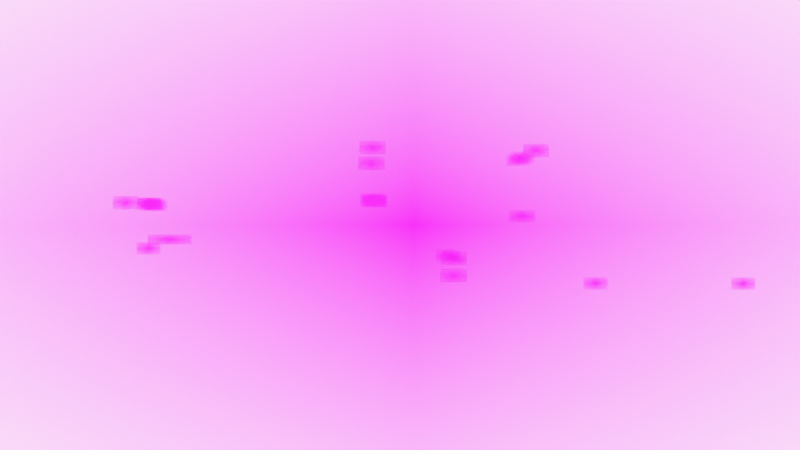 # Source: basic_additionv1-no_leds-no_mem.blend  (saved by Blender 2.91.10; exported with 4.5.12 LTS)
import bpy
from mathutils import Matrix  # noqa: F401  (used for matrix-valued properties, if any)

bpy.ops.wm.read_factory_settings(use_empty=True)
scene = bpy.context.scene
scene.name = 'Scene'

# ---- collections
col_collection = bpy.data.collections.new('Collection'); scene.collection.children.link(col_collection)
col_camera = bpy.data.collections.new('Camera'); scene.collection.children.link(col_camera)

# ---- images (referenced by path relative to the original .blend; pixels are not part of the script)
import os
ASSET_DIR = os.environ.get("B2B_ASSET_DIR", "")  # directory of the original .blend (textures are referenced by path, not embedded)
HERE = os.path.dirname(os.path.abspath(__file__))  # packed textures are extracted next to this script under _unpacked/

def load_image(name, relpath, width, height, colorspace="sRGB"):
    """Load a texture the original file referenced (path relative to the .blend, or extracted next to this script)."""
    p = next((c for c in (os.path.join(HERE, relpath), os.path.join(ASSET_DIR, relpath)) if relpath and os.path.exists(c)), "")
    if p:
        img = bpy.data.images.load(p, check_existing=True)
        img.name = name
    else:  # same state as the original file: an image datablock whose file is absent (Cycles renders it pink)
        img = bpy.data.images.new(name, width, height)
        img.source = "FILE"
        img.filepath = "//" + (relpath or name)
    img.colorspace_settings.name = colorspace
    return img
img_background_image_source_jpg_001 = load_image('background image source.jpg.001', 'background image source.jpg', 1024, 1024, 'sRGB')
img_vert_conveyor_jpg_001 = load_image('vert conveyor.jpg.001', 'vert conveyor.jpg', 1024, 1024, 'sRGB')
img_00h_jpg = load_image('00h.jpg', '00h.jpg', 1024, 1024, 'sRGB')
img_05h_jpg = load_image('05h.jpg', '05h.jpg', 1024, 1024, 'sRGB')
img_00h_jpg_001 = load_image('00h.jpg.001', '00h.jpg', 1024, 1024, 'sRGB')
img_movax05h_jpg = load_image('movax05h.jpg', 'movax05h.jpg', 1024, 1024, 'sRGB')
img_05h_jpg_001 = load_image('05h.jpg.001', '05h.jpg', 1024, 1024, 'sRGB')
img_2_jpg = load_image('2.jpg', '2.jpg', 1024, 1024, 'sRGB')
img_01h_jpg = load_image('01h.jpg', '01h.jpg', 1024, 1024, 'sRGB')
img_01h_jpg_001 = load_image('01h.jpg.001', '01h.jpg', 1024, 1024, 'sRGB')
img_movbx06h_jpg = load_image('movbx06h.jpg', 'movbx06h.jpg', 1024, 1024, 'sRGB')
img_06h_jpg = load_image('06h.jpg', '06h.jpg', 1024, 1024, 'sRGB')
img_03_jpg = load_image('03.jpg', '03.jpg', 1024, 1024, 'sRGB')
img_02h_jpg = load_image('02h.jpg', '02h.jpg', 1024, 1024, 'sRGB')
img_02h_jpg_002 = load_image('02h.jpg.002', '02h.jpg', 1024, 1024, 'sRGB')
img_addaxbx_jpg = load_image('addaxbx.jpg', 'addaxbx.jpg', 1024, 1024, 'sRGB')
img_05_jpg = load_image('05.jpg', '05.jpg', 1024, 1024, 'sRGB')
img_2_jpg_001 = load_image('2.jpg.001', '2.jpg', 1024, 1024, 'sRGB')
img_03_jpg_001 = load_image('03.jpg.001', '03.jpg', 1024, 1024, 'sRGB')
img_03h_jpg = load_image('03h.jpg', '03h.jpg', 1024, 1024, 'sRGB')
img_03h_jpg_001 = load_image('03h.jpg.001', '03h.jpg', 1024, 1024, 'sRGB')
img_mov07hax_jpg = load_image('mov07hax.jpg', 'mov07hax.jpg', 1024, 1024, 'sRGB')
img_07h_jpg = load_image('07h.jpg', '07h.jpg', 1024, 1024, 'sRGB')
img_05_jpg_001 = load_image('05.jpg.001', '05.jpg', 1024, 1024, 'sRGB')

# ---- materials (node trees are filled in below, after node groups)
mat_background_image_source = bpy.data.materials.new('background image source')
mat_background_image_source.surface_render_method = 'BLENDED'
mat_background_image_source.blend_method = 'BLEND'
mat_background_image_source.use_transparent_shadow = False
mat_vert_conveyor = bpy.data.materials.new('vert conveyor')
mat_vert_conveyor.surface_render_method = 'BLENDED'
mat_vert_conveyor.blend_method = 'BLEND'
mat_vert_conveyor.use_transparent_shadow = False
mat_00h = bpy.data.materials.new('00h')
mat_00h.surface_render_method = 'BLENDED'
mat_00h.blend_method = 'BLEND'
mat_00h.use_transparent_shadow = False
mat_05h = bpy.data.materials.new('05h')
mat_05h.surface_render_method = 'BLENDED'
mat_05h.blend_method = 'BLEND'
mat_05h.use_transparent_shadow = False
mat_00h_001 = bpy.data.materials.new('00h.001')
mat_00h_001.surface_render_method = 'BLENDED'
mat_00h_001.blend_method = 'BLEND'
mat_00h_001.use_transparent_shadow = False
mat_movax05h = bpy.data.materials.new('movax05h')
mat_movax05h.surface_render_method = 'BLENDED'
mat_movax05h.blend_method = 'BLEND'
mat_movax05h.use_transparent_shadow = False
mat_05h_001 = bpy.data.materials.new('05h.001')
mat_05h_001.surface_render_method = 'BLENDED'
mat_05h_001.blend_method = 'BLEND'
mat_05h_001.use_transparent_shadow = False
mat_2 = bpy.data.materials.new('2')
mat_2.surface_render_method = 'BLENDED'
mat_2.blend_method = 'BLEND'
mat_2.use_transparent_shadow = False
mat_01h = bpy.data.materials.new('01h')
mat_01h.surface_render_method = 'BLENDED'
mat_01h.blend_method = 'BLEND'
mat_01h.use_transparent_shadow = False
mat_01h_001 = bpy.data.materials.new('01h.001')
mat_01h_001.surface_render_method = 'BLENDED'
mat_01h_001.blend_method = 'BLEND'
mat_01h_001.use_transparent_shadow = False
mat_movbx06h = bpy.data.materials.new('movbx06h')
mat_movbx06h.surface_render_method = 'BLENDED'
mat_movbx06h.blend_method = 'BLEND'
mat_movbx06h.use_transparent_shadow = False
mat_06h = bpy.data.materials.new('06h')
mat_06h.surface_render_method = 'BLENDED'
mat_06h.blend_method = 'BLEND'
mat_06h.use_transparent_shadow = False
mat_03 = bpy.data.materials.new('03')
mat_03.surface_render_method = 'BLENDED'
mat_03.blend_method = 'BLEND'
mat_03.use_transparent_shadow = False
mat_02h = bpy.data.materials.new('02h')
mat_02h.surface_render_method = 'BLENDED'
mat_02h.blend_method = 'BLEND'
mat_02h.use_transparent_shadow = False
mat_02h_002 = bpy.data.materials.new('02h.002')
mat_02h_002.surface_render_method = 'BLENDED'
mat_02h_002.blend_method = 'BLEND'
mat_02h_002.use_transparent_shadow = False
mat_addaxbx = bpy.data.materials.new('addaxbx')
mat_addaxbx.surface_render_method = 'BLENDED'
mat_addaxbx.blend_method = 'BLEND'
mat_addaxbx.use_transparent_shadow = False
mat_05 = bpy.data.materials.new('05')
mat_05.surface_render_method = 'BLENDED'
mat_05.blend_method = 'BLEND'
mat_05.use_transparent_shadow = False
mat_2_001 = bpy.data.materials.new('2.001')
mat_2_001.surface_render_method = 'BLENDED'
mat_2_001.blend_method = 'BLEND'
mat_2_001.use_transparent_shadow = False
mat_03_001 = bpy.data.materials.new('03.001')
mat_03_001.surface_render_method = 'BLENDED'
mat_03_001.blend_method = 'BLEND'
mat_03_001.use_transparent_shadow = False
mat_03h = bpy.data.materials.new('03h')
mat_03h.surface_render_method = 'BLENDED'
mat_03h.blend_method = 'BLEND'
mat_03h.use_transparent_shadow = False
mat_03h_001 = bpy.data.materials.new('03h.001')
mat_03h_001.surface_render_method = 'BLENDED'
mat_03h_001.blend_method = 'BLEND'
mat_03h_001.use_transparent_shadow = False
mat_mov07hax = bpy.data.materials.new('mov07hax')
mat_mov07hax.surface_render_method = 'BLENDED'
mat_mov07hax.blend_method = 'BLEND'
mat_mov07hax.use_transparent_shadow = False
mat_07h = bpy.data.materials.new('07h')
mat_07h.surface_render_method = 'BLENDED'
mat_07h.blend_method = 'BLEND'
mat_07h.use_transparent_shadow = False
mat_05_001 = bpy.data.materials.new('05.001')
mat_05_001.surface_render_method = 'BLENDED'
mat_05_001.blend_method = 'BLEND'
mat_05_001.use_transparent_shadow = False

# ---- material node trees
mat_background_image_source.use_nodes = True; mat_background_image_source.node_tree.nodes.clear()
_N = mat_background_image_source.node_tree.nodes; _L = mat_background_image_source.node_tree.links
n0 = _N.new('ShaderNodeOutputMaterial'); n0.name = 'Material Output'; n0.location = (300, 300)
n1 = _N.new('ShaderNodeTexImage'); n1.name = 'Image Texture'; n1.location = (-200, 300)
n1.image = img_background_image_source_jpg_001
n1.extension = 'CLIP'
n2 = _N.new('ShaderNodeBsdfPrincipled'); n2.name = 'Principled BSDF'; n2.location = (0, 300)
n2.distribution = 'GGX'
n2.subsurface_method = 'BURLEY'
n2.inputs[3].default_value = 1.45
n2.inputs[27].default_value = (0.0, 0.0, 0.0, 1.0)
n2.inputs[28].default_value = 1.0
_L.new(n1.outputs[0], n2.inputs[0])
_L.new(n1.outputs[1], n2.inputs[4])
_L.new(n2.outputs[0], n0.inputs[0])
n0.is_active_output = True
mat_vert_conveyor.use_nodes = True; mat_vert_conveyor.node_tree.nodes.clear()
_N = mat_vert_conveyor.node_tree.nodes; _L = mat_vert_conveyor.node_tree.links
n0 = _N.new('ShaderNodeOutputMaterial'); n0.name = 'Material Output'; n0.location = (300, 300)
n1 = _N.new('ShaderNodeTexImage'); n1.name = 'Image Texture'; n1.location = (-200, 300)
n1.image = img_vert_conveyor_jpg_001
n1.extension = 'CLIP'
n2 = _N.new('ShaderNodeBsdfPrincipled'); n2.name = 'Principled BSDF'; n2.location = (0, 300)
n2.distribution = 'GGX'
n2.subsurface_method = 'BURLEY'
n2.inputs[3].default_value = 1.45
n2.inputs[27].default_value = (0.0, 0.0, 0.0, 1.0)
n2.inputs[28].default_value = 1.0
_L.new(n1.outputs[0], n2.inputs[0])
_L.new(n1.outputs[1], n2.inputs[4])
_L.new(n2.outputs[0], n0.inputs[0])
n0.is_active_output = True
mat_00h.use_nodes = True; mat_00h.node_tree.nodes.clear()
_N = mat_00h.node_tree.nodes; _L = mat_00h.node_tree.links
n0 = _N.new('ShaderNodeOutputMaterial'); n0.name = 'Material Output'; n0.location = (300, 300)
n1 = _N.new('ShaderNodeTexImage'); n1.name = 'Image Texture'; n1.location = (-200, 300)
n1.image = img_00h_jpg
n1.extension = 'CLIP'
n2 = _N.new('ShaderNodeBsdfPrincipled'); n2.name = 'Principled BSDF'; n2.location = (0, 300)
n2.distribution = 'GGX'
n2.subsurface_method = 'BURLEY'
n2.inputs[3].default_value = 1.45
n2.inputs[27].default_value = (0.0, 0.0, 0.0, 1.0)
n2.inputs[28].default_value = 1.0
_L.new(n1.outputs[0], n2.inputs[0])
_L.new(n1.outputs[1], n2.inputs[4])
_L.new(n2.outputs[0], n0.inputs[0])
n0.is_active_output = True
mat_05h.use_nodes = True; mat_05h.node_tree.nodes.clear()
_N = mat_05h.node_tree.nodes; _L = mat_05h.node_tree.links
n0 = _N.new('ShaderNodeOutputMaterial'); n0.name = 'Material Output'; n0.location = (300, 300)
n1 = _N.new('ShaderNodeTexImage'); n1.name = 'Image Texture'; n1.location = (-200, 300)
n1.image = img_05h_jpg
n1.extension = 'CLIP'
n2 = _N.new('ShaderNodeBsdfPrincipled'); n2.name = 'Principled BSDF'; n2.location = (0, 300)
n2.distribution = 'GGX'
n2.subsurface_method = 'BURLEY'
n2.inputs[3].default_value = 1.45
n2.inputs[27].default_value = (0.0, 0.0, 0.0, 1.0)
n2.inputs[28].default_value = 1.0
_L.new(n1.outputs[0], n2.inputs[0])
_L.new(n1.outputs[1], n2.inputs[4])
_L.new(n2.outputs[0], n0.inputs[0])
n0.is_active_output = True
mat_00h_001.use_nodes = True; mat_00h_001.node_tree.nodes.clear()
_N = mat_00h_001.node_tree.nodes; _L = mat_00h_001.node_tree.links
n0 = _N.new('ShaderNodeOutputMaterial'); n0.name = 'Material Output'; n0.location = (300, 300)
n1 = _N.new('ShaderNodeTexImage'); n1.name = 'Image Texture'; n1.location = (-200, 300)
n1.image = img_00h_jpg_001
n1.extension = 'CLIP'
n2 = _N.new('ShaderNodeBsdfPrincipled'); n2.name = 'Principled BSDF'; n2.location = (0, 300)
n2.distribution = 'GGX'
n2.subsurface_method = 'BURLEY'
n2.inputs[3].default_value = 1.45
n2.inputs[27].default_value = (0.0, 0.0, 0.0, 1.0)
n2.inputs[28].default_value = 1.0
_L.new(n1.outputs[0], n2.inputs[0])
_L.new(n1.outputs[1], n2.inputs[4])
_L.new(n2.outputs[0], n0.inputs[0])
n0.is_active_output = True
mat_movax05h.use_nodes = True; mat_movax05h.node_tree.nodes.clear()
_N = mat_movax05h.node_tree.nodes; _L = mat_movax05h.node_tree.links
n0 = _N.new('ShaderNodeOutputMaterial'); n0.name = 'Material Output'; n0.location = (300, 300)
n1 = _N.new('ShaderNodeTexImage'); n1.name = 'Image Texture'; n1.location = (-200, 300)
n1.image = img_movax05h_jpg
n1.extension = 'CLIP'
n2 = _N.new('ShaderNodeBsdfPrincipled'); n2.name = 'Principled BSDF'; n2.location = (0, 300)
n2.distribution = 'GGX'
n2.subsurface_method = 'BURLEY'
n2.inputs[3].default_value = 1.45
n2.inputs[27].default_value = (0.0, 0.0, 0.0, 1.0)
n2.inputs[28].default_value = 1.0
_L.new(n1.outputs[0], n2.inputs[0])
_L.new(n1.outputs[1], n2.inputs[4])
_L.new(n2.outputs[0], n0.inputs[0])
n0.is_active_output = True
mat_05h_001.use_nodes = True; mat_05h_001.node_tree.nodes.clear()
_N = mat_05h_001.node_tree.nodes; _L = mat_05h_001.node_tree.links
n0 = _N.new('ShaderNodeOutputMaterial'); n0.name = 'Material Output'; n0.location = (300, 300)
n1 = _N.new('ShaderNodeTexImage'); n1.name = 'Image Texture'; n1.location = (-200, 300)
n1.image = img_05h_jpg_001
n1.extension = 'CLIP'
n2 = _N.new('ShaderNodeBsdfPrincipled'); n2.name = 'Principled BSDF'; n2.location = (0, 300)
n2.distribution = 'GGX'
n2.subsurface_method = 'BURLEY'
n2.inputs[3].default_value = 1.45
n2.inputs[27].default_value = (0.0, 0.0, 0.0, 1.0)
n2.inputs[28].default_value = 1.0
_L.new(n1.outputs[0], n2.inputs[0])
_L.new(n1.outputs[1], n2.inputs[4])
_L.new(n2.outputs[0], n0.inputs[0])
n0.is_active_output = True
mat_2.use_nodes = True; mat_2.node_tree.nodes.clear()
_N = mat_2.node_tree.nodes; _L = mat_2.node_tree.links
n0 = _N.new('ShaderNodeOutputMaterial'); n0.name = 'Material Output'; n0.location = (300, 300)
n1 = _N.new('ShaderNodeTexImage'); n1.name = 'Image Texture'; n1.location = (-200, 300)
n1.image = img_2_jpg
n1.extension = 'CLIP'
n2 = _N.new('ShaderNodeBsdfPrincipled'); n2.name = 'Principled BSDF'; n2.location = (0, 300)
n2.distribution = 'GGX'
n2.subsurface_method = 'BURLEY'
n2.inputs[3].default_value = 1.45
n2.inputs[27].default_value = (0.0, 0.0, 0.0, 1.0)
n2.inputs[28].default_value = 1.0
_L.new(n1.outputs[0], n2.inputs[0])
_L.new(n1.outputs[1], n2.inputs[4])
_L.new(n2.outputs[0], n0.inputs[0])
n0.is_active_output = True
mat_01h.use_nodes = True; mat_01h.node_tree.nodes.clear()
_N = mat_01h.node_tree.nodes; _L = mat_01h.node_tree.links
n0 = _N.new('ShaderNodeOutputMaterial'); n0.name = 'Material Output'; n0.location = (300, 300)
n1 = _N.new('ShaderNodeTexImage'); n1.name = 'Image Texture'; n1.location = (-200, 300)
n1.image = img_01h_jpg
n1.extension = 'CLIP'
n2 = _N.new('ShaderNodeBsdfPrincipled'); n2.name = 'Principled BSDF'; n2.location = (0, 300)
n2.distribution = 'GGX'
n2.subsurface_method = 'BURLEY'
n2.inputs[3].default_value = 1.45
n2.inputs[27].default_value = (0.0, 0.0, 0.0, 1.0)
n2.inputs[28].default_value = 1.0
_L.new(n1.outputs[0], n2.inputs[0])
_L.new(n1.outputs[1], n2.inputs[4])
_L.new(n2.outputs[0], n0.inputs[0])
n0.is_active_output = True
mat_01h_001.use_nodes = True; mat_01h_001.node_tree.nodes.clear()
_N = mat_01h_001.node_tree.nodes; _L = mat_01h_001.node_tree.links
n0 = _N.new('ShaderNodeOutputMaterial'); n0.name = 'Material Output'; n0.location = (300, 300)
n1 = _N.new('ShaderNodeTexImage'); n1.name = 'Image Texture'; n1.location = (-200, 300)
n1.image = img_01h_jpg_001
n1.extension = 'CLIP'
n2 = _N.new('ShaderNodeBsdfPrincipled'); n2.name = 'Principled BSDF'; n2.location = (0, 300)
n2.distribution = 'GGX'
n2.subsurface_method = 'BURLEY'
n2.inputs[3].default_value = 1.45
n2.inputs[27].default_value = (0.0, 0.0, 0.0, 1.0)
n2.inputs[28].default_value = 1.0
_L.new(n1.outputs[0], n2.inputs[0])
_L.new(n1.outputs[1], n2.inputs[4])
_L.new(n2.outputs[0], n0.inputs[0])
n0.is_active_output = True
mat_movbx06h.use_nodes = True; mat_movbx06h.node_tree.nodes.clear()
_N = mat_movbx06h.node_tree.nodes; _L = mat_movbx06h.node_tree.links
n0 = _N.new('ShaderNodeOutputMaterial'); n0.name = 'Material Output'; n0.location = (300, 300)
n1 = _N.new('ShaderNodeTexImage'); n1.name = 'Image Texture'; n1.location = (-200, 300)
n1.image = img_movbx06h_jpg
n1.extension = 'CLIP'
n2 = _N.new('ShaderNodeBsdfPrincipled'); n2.name = 'Principled BSDF'; n2.location = (0, 300)
n2.distribution = 'GGX'
n2.subsurface_method = 'BURLEY'
n2.inputs[3].default_value = 1.45
n2.inputs[27].default_value = (0.0, 0.0, 0.0, 1.0)
n2.inputs[28].default_value = 1.0
_L.new(n1.outputs[0], n2.inputs[0])
_L.new(n1.outputs[1], n2.inputs[4])
_L.new(n2.outputs[0], n0.inputs[0])
n0.is_active_output = True
mat_06h.use_nodes = True; mat_06h.node_tree.nodes.clear()
_N = mat_06h.node_tree.nodes; _L = mat_06h.node_tree.links
n0 = _N.new('ShaderNodeOutputMaterial'); n0.name = 'Material Output'; n0.location = (300, 300)
n1 = _N.new('ShaderNodeTexImage'); n1.name = 'Image Texture'; n1.location = (-200, 300)
n1.image = img_06h_jpg
n1.extension = 'CLIP'
n2 = _N.new('ShaderNodeBsdfPrincipled'); n2.name = 'Principled BSDF'; n2.location = (0, 300)
n2.distribution = 'GGX'
n2.subsurface_method = 'BURLEY'
n2.inputs[3].default_value = 1.45
n2.inputs[27].default_value = (0.0, 0.0, 0.0, 1.0)
n2.inputs[28].default_value = 1.0
_L.new(n1.outputs[0], n2.inputs[0])
_L.new(n1.outputs[1], n2.inputs[4])
_L.new(n2.outputs[0], n0.inputs[0])
n0.is_active_output = True
mat_03.use_nodes = True; mat_03.node_tree.nodes.clear()
_N = mat_03.node_tree.nodes; _L = mat_03.node_tree.links
n0 = _N.new('ShaderNodeOutputMaterial'); n0.name = 'Material Output'; n0.location = (300, 300)
n1 = _N.new('ShaderNodeTexImage'); n1.name = 'Image Texture'; n1.location = (-200, 300)
n1.image = img_03_jpg
n1.extension = 'CLIP'
n2 = _N.new('ShaderNodeBsdfPrincipled'); n2.name = 'Principled BSDF'; n2.location = (0, 300)
n2.distribution = 'GGX'
n2.subsurface_method = 'BURLEY'
n2.inputs[3].default_value = 1.45
n2.inputs[27].default_value = (0.0, 0.0, 0.0, 1.0)
n2.inputs[28].default_value = 1.0
_L.new(n1.outputs[0], n2.inputs[0])
_L.new(n1.outputs[1], n2.inputs[4])
_L.new(n2.outputs[0], n0.inputs[0])
n0.is_active_output = True
mat_02h.use_nodes = True; mat_02h.node_tree.nodes.clear()
_N = mat_02h.node_tree.nodes; _L = mat_02h.node_tree.links
n0 = _N.new('ShaderNodeOutputMaterial'); n0.name = 'Material Output'; n0.location = (300, 300)
n1 = _N.new('ShaderNodeTexImage'); n1.name = 'Image Texture'; n1.location = (-200, 300)
n1.image = img_02h_jpg
n1.extension = 'CLIP'
n2 = _N.new('ShaderNodeBsdfPrincipled'); n2.name = 'Principled BSDF'; n2.location = (0, 300)
n2.distribution = 'GGX'
n2.subsurface_method = 'BURLEY'
n2.inputs[3].default_value = 1.45
n2.inputs[27].default_value = (0.0, 0.0, 0.0, 1.0)
n2.inputs[28].default_value = 1.0
_L.new(n1.outputs[0], n2.inputs[0])
_L.new(n1.outputs[1], n2.inputs[4])
_L.new(n2.outputs[0], n0.inputs[0])
n0.is_active_output = True
mat_02h_002.use_nodes = True; mat_02h_002.node_tree.nodes.clear()
_N = mat_02h_002.node_tree.nodes; _L = mat_02h_002.node_tree.links
n0 = _N.new('ShaderNodeOutputMaterial'); n0.name = 'Material Output'; n0.location = (300, 300)
n1 = _N.new('ShaderNodeTexImage'); n1.name = 'Image Texture'; n1.location = (-200, 300)
n1.image = img_02h_jpg_002
n1.extension = 'CLIP'
n2 = _N.new('ShaderNodeBsdfPrincipled'); n2.name = 'Principled BSDF'; n2.location = (0, 300)
n2.distribution = 'GGX'
n2.subsurface_method = 'BURLEY'
n2.inputs[3].default_value = 1.45
n2.inputs[27].default_value = (0.0, 0.0, 0.0, 1.0)
n2.inputs[28].default_value = 1.0
_L.new(n1.outputs[0], n2.inputs[0])
_L.new(n1.outputs[1], n2.inputs[4])
_L.new(n2.outputs[0], n0.inputs[0])
n0.is_active_output = True
mat_addaxbx.use_nodes = True; mat_addaxbx.node_tree.nodes.clear()
_N = mat_addaxbx.node_tree.nodes; _L = mat_addaxbx.node_tree.links
n0 = _N.new('ShaderNodeOutputMaterial'); n0.name = 'Material Output'; n0.location = (300, 300)
n1 = _N.new('ShaderNodeTexImage'); n1.name = 'Image Texture'; n1.location = (-200, 300)
n1.image = img_addaxbx_jpg
n1.extension = 'CLIP'
n2 = _N.new('ShaderNodeBsdfPrincipled'); n2.name = 'Principled BSDF'; n2.location = (0, 300)
n2.distribution = 'GGX'
n2.subsurface_method = 'BURLEY'
n2.inputs[3].default_value = 1.45
n2.inputs[27].default_value = (0.0, 0.0, 0.0, 1.0)
n2.inputs[28].default_value = 1.0
_L.new(n1.outputs[0], n2.inputs[0])
_L.new(n1.outputs[1], n2.inputs[4])
_L.new(n2.outputs[0], n0.inputs[0])
n0.is_active_output = True
mat_05.use_nodes = True; mat_05.node_tree.nodes.clear()
_N = mat_05.node_tree.nodes; _L = mat_05.node_tree.links
n0 = _N.new('ShaderNodeOutputMaterial'); n0.name = 'Material Output'; n0.location = (300, 300)
n1 = _N.new('ShaderNodeTexImage'); n1.name = 'Image Texture'; n1.location = (-200, 300)
n1.image = img_05_jpg
n1.extension = 'CLIP'
n2 = _N.new('ShaderNodeBsdfPrincipled'); n2.name = 'Principled BSDF'; n2.location = (0, 300)
n2.distribution = 'GGX'
n2.subsurface_method = 'BURLEY'
n2.inputs[3].default_value = 1.45
n2.inputs[27].default_value = (0.0, 0.0, 0.0, 1.0)
n2.inputs[28].default_value = 1.0
_L.new(n1.outputs[0], n2.inputs[0])
_L.new(n1.outputs[1], n2.inputs[4])
_L.new(n2.outputs[0], n0.inputs[0])
n0.is_active_output = True
mat_2_001.use_nodes = True; mat_2_001.node_tree.nodes.clear()
_N = mat_2_001.node_tree.nodes; _L = mat_2_001.node_tree.links
n0 = _N.new('ShaderNodeOutputMaterial'); n0.name = 'Material Output'; n0.location = (300, 300)
n1 = _N.new('ShaderNodeTexImage'); n1.name = 'Image Texture'; n1.location = (-200, 300)
n1.image = img_2_jpg_001
n1.extension = 'CLIP'
n2 = _N.new('ShaderNodeBsdfPrincipled'); n2.name = 'Principled BSDF'; n2.location = (0, 300)
n2.distribution = 'GGX'
n2.subsurface_method = 'BURLEY'
n2.inputs[3].default_value = 1.45
n2.inputs[27].default_value = (0.0, 0.0, 0.0, 1.0)
n2.inputs[28].default_value = 1.0
_L.new(n1.outputs[0], n2.inputs[0])
_L.new(n1.outputs[1], n2.inputs[4])
_L.new(n2.outputs[0], n0.inputs[0])
n0.is_active_output = True
mat_03_001.use_nodes = True; mat_03_001.node_tree.nodes.clear()
_N = mat_03_001.node_tree.nodes; _L = mat_03_001.node_tree.links
n0 = _N.new('ShaderNodeOutputMaterial'); n0.name = 'Material Output'; n0.location = (300, 300)
n1 = _N.new('ShaderNodeTexImage'); n1.name = 'Image Texture'; n1.location = (-200, 300)
n1.image = img_03_jpg_001
n1.extension = 'CLIP'
n2 = _N.new('ShaderNodeBsdfPrincipled'); n2.name = 'Principled BSDF'; n2.location = (0, 300)
n2.distribution = 'GGX'
n2.subsurface_method = 'BURLEY'
n2.inputs[3].default_value = 1.45
n2.inputs[27].default_value = (0.0, 0.0, 0.0, 1.0)
n2.inputs[28].default_value = 1.0
_L.new(n1.outputs[0], n2.inputs[0])
_L.new(n1.outputs[1], n2.inputs[4])
_L.new(n2.outputs[0], n0.inputs[0])
n0.is_active_output = True
mat_03h.use_nodes = True; mat_03h.node_tree.nodes.clear()
_N = mat_03h.node_tree.nodes; _L = mat_03h.node_tree.links
n0 = _N.new('ShaderNodeOutputMaterial'); n0.name = 'Material Output'; n0.location = (300, 300)
n1 = _N.new('ShaderNodeTexImage'); n1.name = 'Image Texture'; n1.location = (-200, 300)
n1.image = img_03h_jpg
n1.extension = 'CLIP'
n2 = _N.new('ShaderNodeBsdfPrincipled'); n2.name = 'Principled BSDF'; n2.location = (0, 300)
n2.distribution = 'GGX'
n2.subsurface_method = 'BURLEY'
n2.inputs[3].default_value = 1.45
n2.inputs[27].default_value = (0.0, 0.0, 0.0, 1.0)
n2.inputs[28].default_value = 1.0
_L.new(n1.outputs[0], n2.inputs[0])
_L.new(n1.outputs[1], n2.inputs[4])
_L.new(n2.outputs[0], n0.inputs[0])
n0.is_active_output = True
mat_03h_001.use_nodes = True; mat_03h_001.node_tree.nodes.clear()
_N = mat_03h_001.node_tree.nodes; _L = mat_03h_001.node_tree.links
n0 = _N.new('ShaderNodeOutputMaterial'); n0.name = 'Material Output'; n0.location = (300, 300)
n1 = _N.new('ShaderNodeTexImage'); n1.name = 'Image Texture'; n1.location = (-200, 300)
n1.image = img_03h_jpg_001
n1.extension = 'CLIP'
n2 = _N.new('ShaderNodeBsdfPrincipled'); n2.name = 'Principled BSDF'; n2.location = (0, 300)
n2.distribution = 'GGX'
n2.subsurface_method = 'BURLEY'
n2.inputs[3].default_value = 1.45
n2.inputs[27].default_value = (0.0, 0.0, 0.0, 1.0)
n2.inputs[28].default_value = 1.0
_L.new(n1.outputs[0], n2.inputs[0])
_L.new(n1.outputs[1], n2.inputs[4])
_L.new(n2.outputs[0], n0.inputs[0])
n0.is_active_output = True
mat_mov07hax.use_nodes = True; mat_mov07hax.node_tree.nodes.clear()
_N = mat_mov07hax.node_tree.nodes; _L = mat_mov07hax.node_tree.links
n0 = _N.new('ShaderNodeOutputMaterial'); n0.name = 'Material Output'; n0.location = (300, 300)
n1 = _N.new('ShaderNodeTexImage'); n1.name = 'Image Texture'; n1.location = (-200, 300)
n1.image = img_mov07hax_jpg
n1.extension = 'CLIP'
n2 = _N.new('ShaderNodeBsdfPrincipled'); n2.name = 'Principled BSDF'; n2.location = (0, 300)
n2.distribution = 'GGX'
n2.subsurface_method = 'BURLEY'
n2.inputs[3].default_value = 1.45
n2.inputs[27].default_value = (0.0, 0.0, 0.0, 1.0)
n2.inputs[28].default_value = 1.0
_L.new(n1.outputs[0], n2.inputs[0])
_L.new(n1.outputs[1], n2.inputs[4])
_L.new(n2.outputs[0], n0.inputs[0])
n0.is_active_output = True
mat_07h.use_nodes = True; mat_07h.node_tree.nodes.clear()
_N = mat_07h.node_tree.nodes; _L = mat_07h.node_tree.links
n0 = _N.new('ShaderNodeOutputMaterial'); n0.name = 'Material Output'; n0.location = (300, 300)
n1 = _N.new('ShaderNodeTexImage'); n1.name = 'Image Texture'; n1.location = (-200, 300)
n1.image = img_07h_jpg
n1.extension = 'CLIP'
n2 = _N.new('ShaderNodeBsdfPrincipled'); n2.name = 'Principled BSDF'; n2.location = (0, 300)
n2.distribution = 'GGX'
n2.subsurface_method = 'BURLEY'
n2.inputs[3].default_value = 1.45
n2.inputs[27].default_value = (0.0, 0.0, 0.0, 1.0)
n2.inputs[28].default_value = 1.0
_L.new(n1.outputs[0], n2.inputs[0])
_L.new(n1.outputs[1], n2.inputs[4])
_L.new(n2.outputs[0], n0.inputs[0])
n0.is_active_output = True
mat_05_001.use_nodes = True; mat_05_001.node_tree.nodes.clear()
_N = mat_05_001.node_tree.nodes; _L = mat_05_001.node_tree.links
n0 = _N.new('ShaderNodeOutputMaterial'); n0.name = 'Material Output'; n0.location = (300, 300)
n1 = _N.new('ShaderNodeTexImage'); n1.name = 'Image Texture'; n1.location = (-200, 300)
n1.image = img_05_jpg_001
n1.extension = 'CLIP'
n2 = _N.new('ShaderNodeBsdfPrincipled'); n2.name = 'Principled BSDF'; n2.location = (0, 300)
n2.distribution = 'GGX'
n2.subsurface_method = 'BURLEY'
n2.inputs[3].default_value = 1.45
n2.inputs[27].default_value = (0.0, 0.0, 0.0, 1.0)
n2.inputs[28].default_value = 1.0
_L.new(n1.outputs[0], n2.inputs[0])
_L.new(n1.outputs[1], n2.inputs[4])
_L.new(n2.outputs[0], n0.inputs[0])
n0.is_active_output = True

# ---- world
world_world = bpy.data.worlds.new('World'); scene.world = world_world
world_world.use_nodes = True; world_world.node_tree.nodes.clear()
_N = world_world.node_tree.nodes; _L = world_world.node_tree.links
n0 = _N.new('ShaderNodeOutputWorld'); n0.name = 'World Output'; n0.location = (300, 300)
n1 = _N.new('ShaderNodeBackground'); n1.name = 'Background'; n1.location = (10, 300)
n1.inputs[0].default_value = (0.9513, 0.9513, 0.9513, 1.0)
_L.new(n1.outputs[0], n0.inputs[0])
n0.is_active_output = True
world_world.color = (0.9513, 0.9513, 0.9513)
world_world.use_sun_shadow = False
world_world.sun_shadow_jitter_overblur = 0.0

# ---- cameras
cam_camera = bpy.data.cameras.new('Camera')
cam_camera.display_size = 2.0

# ---- meshes
me_background_image_source = bpy.data.meshes.new('background image source')
me_background_image_source.from_pydata([(-0.9571, -0.5, 0.0), (0.9571, -0.5, 0.0), (-0.9571, 0.5, 0.0), (0.9571, 0.5, 0.0)], [], [(0, 1, 3, 2)])
_uv = me_background_image_source.uv_layers.new(name='UVMap')
_uv.uv.foreach_set('vector', [0.0, 0.0, 1.0, 0.0, 1.0, 1.0, 0.0, 1.0])
me_background_image_source.materials.append(mat_background_image_source)
me_background_image_source.use_remesh_fix_poles = True
me_background_image_source.use_remesh_preserve_attributes = False
me_background_image_source.use_mirror_vertex_groups = False
me_background_image_source.update()
me_vert_conveyor = bpy.data.meshes.new('vert conveyor')
me_vert_conveyor.from_pydata([(-2.212, -0.5, 0.0), (2.212, -0.5, 0.0), (-2.212, 0.5, 0.0), (2.212, 0.5, 0.0)], [], [(0, 1, 3, 2)])
_uv = me_vert_conveyor.uv_layers.new(name='UVMap')
_uv.uv.foreach_set('vector', [0.0, 0.0, 1.0, 0.0, 1.0, 1.0, 0.0, 1.0])
me_vert_conveyor.materials.append(mat_vert_conveyor)
me_vert_conveyor.use_remesh_fix_poles = True
me_vert_conveyor.use_remesh_preserve_attributes = False
me_vert_conveyor.use_mirror_vertex_groups = False
me_vert_conveyor.update()
me_00h_002 = bpy.data.meshes.new('00h.002')
me_00h_002.from_pydata([(-1.001, -0.5, 0.0), (1.001, -0.5, 0.0), (-1.001, 0.5, 0.0), (1.001, 0.5, 0.0)], [], [(0, 1, 3, 2)])
_uv = me_00h_002.uv_layers.new(name='UVMap')
_uv.uv.foreach_set('vector', [0.0, 0.0, 1.0, 0.0, 1.0, 1.0, 0.0, 1.0])
me_00h_002.materials.append(mat_00h)
me_00h_002.use_remesh_fix_poles = True
me_00h_002.use_remesh_preserve_attributes = False
me_00h_002.use_mirror_vertex_groups = False
me_00h_002.update()
me_00h = bpy.data.meshes.new('00h')
me_00h.from_pydata([(-1.001, -0.5, 0.0), (1.001, -0.5, 0.0), (-1.001, 0.5, 0.0), (1.001, 0.5, 0.0)], [], [(0, 1, 3, 2)])
_uv = me_00h.uv_layers.new(name='UVMap')
_uv.uv.foreach_set('vector', [0.0, 0.0, 1.0, 0.0, 1.0, 1.0, 0.0, 1.0])
me_00h.materials.append(mat_00h)
me_00h.use_remesh_fix_poles = True
me_00h.use_remesh_preserve_attributes = False
me_00h.use_mirror_vertex_groups = False
me_00h.update()
me_05h = bpy.data.meshes.new('05h')
me_05h.from_pydata([(-1.012, -0.5, 0.0), (1.012, -0.5, 0.0), (-1.012, 0.5, 0.0), (1.012, 0.5, 0.0)], [], [(0, 1, 3, 2)])
_uv = me_05h.uv_layers.new(name='UVMap')
_uv.uv.foreach_set('vector', [0.0, 0.0, 1.0, 0.0, 1.0, 1.0, 0.0, 1.0])
me_05h.materials.append(mat_05h)
me_05h.use_remesh_fix_poles = True
me_05h.use_remesh_preserve_attributes = False
me_05h.use_mirror_vertex_groups = False
me_05h.update()
me_00h_003 = bpy.data.meshes.new('00h.003')
me_00h_003.from_pydata([(-1.001, -0.5, 0.0), (1.001, -0.5, 0.0), (-1.001, 0.5, 0.0), (1.001, 0.5, 0.0)], [], [(0, 1, 3, 2)])
_uv = me_00h_003.uv_layers.new(name='UVMap')
_uv.uv.foreach_set('vector', [0.0, 0.0, 1.0, 0.0, 1.0, 1.0, 0.0, 1.0])
me_00h_003.materials.append(mat_00h_001)
me_00h_003.use_remesh_fix_poles = True
me_00h_003.use_remesh_preserve_attributes = False
me_00h_003.use_mirror_vertex_groups = False
me_00h_003.update()
me_movax05h = bpy.data.meshes.new('movax05h')
me_movax05h.from_pydata([(-1.006, -0.5, 0.0), (1.006, -0.5, 0.0), (-1.006, 0.5, 0.0), (1.006, 0.5, 0.0)], [], [(0, 1, 3, 2)])
_uv = me_movax05h.uv_layers.new(name='UVMap')
_uv.uv.foreach_set('vector', [0.0, 0.0, 1.0, 0.0, 1.0, 1.0, 0.0, 1.0])
me_movax05h.materials.append(mat_movax05h)
me_movax05h.use_remesh_fix_poles = True
me_movax05h.use_remesh_preserve_attributes = False
me_movax05h.use_mirror_vertex_groups = False
me_movax05h.update()
me_05h_001 = bpy.data.meshes.new('05h.001')
me_05h_001.from_pydata([(-1.012, -0.5, 0.0), (1.012, -0.5, 0.0), (-1.012, 0.5, 0.0), (1.012, 0.5, 0.0)], [], [(0, 1, 3, 2)])
_uv = me_05h_001.uv_layers.new(name='UVMap')
_uv.uv.foreach_set('vector', [0.0, 0.0, 1.0, 0.0, 1.0, 1.0, 0.0, 1.0])
me_05h_001.materials.append(mat_05h_001)
me_05h_001.use_remesh_fix_poles = True
me_05h_001.use_remesh_preserve_attributes = False
me_05h_001.use_mirror_vertex_groups = False
me_05h_001.update()
me_2 = bpy.data.meshes.new('2')
me_2.from_pydata([(-0.9981, -0.5, 0.0), (0.9981, -0.5, 0.0), (-0.9981, 0.5, 0.0), (0.9981, 0.5, 0.0)], [], [(0, 1, 3, 2)])
_uv = me_2.uv_layers.new(name='UVMap')
_uv.uv.foreach_set('vector', [0.0, 0.0, 1.0, 0.0, 1.0, 1.0, 0.0, 1.0])
me_2.materials.append(mat_2)
me_2.use_remesh_fix_poles = True
me_2.use_remesh_preserve_attributes = False
me_2.use_mirror_vertex_groups = False
me_2.update()
me_01h = bpy.data.meshes.new('01h')
me_01h.from_pydata([(-0.9971, -0.5, 0.0), (0.9971, -0.5, 0.0), (-0.9971, 0.5, 0.0), (0.9971, 0.5, 0.0)], [], [(0, 1, 3, 2)])
_uv = me_01h.uv_layers.new(name='UVMap')
_uv.uv.foreach_set('vector', [0.0, 0.0, 1.0, 0.0, 1.0, 1.0, 0.0, 1.0])
me_01h.materials.append(mat_01h)
me_01h.use_remesh_fix_poles = True
me_01h.use_remesh_preserve_attributes = False
me_01h.use_mirror_vertex_groups = False
me_01h.update()
me_01h_001 = bpy.data.meshes.new('01h.001')
me_01h_001.from_pydata([(-0.9971, -0.5, 0.0), (0.9971, -0.5, 0.0), (-0.9971, 0.5, 0.0), (0.9971, 0.5, 0.0)], [], [(0, 1, 3, 2)])
_uv = me_01h_001.uv_layers.new(name='UVMap')
_uv.uv.foreach_set('vector', [0.0, 0.0, 1.0, 0.0, 1.0, 1.0, 0.0, 1.0])
me_01h_001.materials.append(mat_01h_001)
me_01h_001.use_remesh_fix_poles = True
me_01h_001.use_remesh_preserve_attributes = False
me_01h_001.use_mirror_vertex_groups = False
me_01h_001.update()
me_movbx06h = bpy.data.meshes.new('movbx06h')
me_movbx06h.from_pydata([(-1.005, -0.5, 0.0), (1.005, -0.5, 0.0), (-1.005, 0.5, 0.0), (1.005, 0.5, 0.0)], [], [(0, 1, 3, 2)])
_uv = me_movbx06h.uv_layers.new(name='UVMap')
_uv.uv.foreach_set('vector', [0.0, 0.0, 1.0, 0.0, 1.0, 1.0, 0.0, 1.0])
me_movbx06h.materials.append(mat_movbx06h)
me_movbx06h.use_remesh_fix_poles = True
me_movbx06h.use_remesh_preserve_attributes = False
me_movbx06h.use_mirror_vertex_groups = False
me_movbx06h.update()
me_06h = bpy.data.meshes.new('06h')
me_06h.from_pydata([(-1.002, -0.5, 0.0), (1.002, -0.5, 0.0), (-1.002, 0.5, 0.0), (1.002, 0.5, 0.0)], [], [(0, 1, 3, 2)])
_uv = me_06h.uv_layers.new(name='UVMap')
_uv.uv.foreach_set('vector', [0.0, 0.0, 1.0, 0.0, 1.0, 1.0, 0.0, 1.0])
me_06h.materials.append(mat_06h)
me_06h.use_remesh_fix_poles = True
me_06h.use_remesh_preserve_attributes = False
me_06h.use_mirror_vertex_groups = False
me_06h.update()
me_03 = bpy.data.meshes.new('03')
me_03.from_pydata([(-1.002, -0.5, 0.0), (1.002, -0.5, 0.0), (-1.002, 0.5, 0.0), (1.002, 0.5, 0.0)], [], [(0, 1, 3, 2)])
_uv = me_03.uv_layers.new(name='UVMap')
_uv.uv.foreach_set('vector', [0.0, 0.0, 1.0, 0.0, 1.0, 1.0, 0.0, 1.0])
me_03.materials.append(mat_03)
me_03.use_remesh_fix_poles = True
me_03.use_remesh_preserve_attributes = False
me_03.use_mirror_vertex_groups = False
me_03.update()
me_02h = bpy.data.meshes.new('02h')
me_02h.from_pydata([(-0.9966, -0.5, 0.0), (0.9966, -0.5, 0.0), (-0.9966, 0.5, 0.0), (0.9966, 0.5, 0.0)], [], [(0, 1, 3, 2)])
_uv = me_02h.uv_layers.new(name='UVMap')
_uv.uv.foreach_set('vector', [0.0, 0.0, 1.0, 0.0, 1.0, 1.0, 0.0, 1.0])
me_02h.materials.append(mat_02h)
me_02h.use_remesh_fix_poles = True
me_02h.use_remesh_preserve_attributes = False
me_02h.use_mirror_vertex_groups = False
me_02h.update()
me_02h_002 = bpy.data.meshes.new('02h.002')
me_02h_002.from_pydata([(-0.9966, -0.5, 0.0), (0.9966, -0.5, 0.0), (-0.9966, 0.5, 0.0), (0.9966, 0.5, 0.0)], [], [(0, 1, 3, 2)])
_uv = me_02h_002.uv_layers.new(name='UVMap')
_uv.uv.foreach_set('vector', [0.0, 0.0, 1.0, 0.0, 1.0, 1.0, 0.0, 1.0])
me_02h_002.materials.append(mat_02h_002)
me_02h_002.use_remesh_fix_poles = True
me_02h_002.use_remesh_preserve_attributes = False
me_02h_002.use_mirror_vertex_groups = False
me_02h_002.update()
me_addaxbx = bpy.data.meshes.new('addaxbx')
me_addaxbx.from_pydata([(-0.9894, -0.5, 0.0), (0.9894, -0.5, 0.0), (-0.9894, 0.5, 0.0), (0.9894, 0.5, 0.0)], [], [(0, 1, 3, 2)])
_uv = me_addaxbx.uv_layers.new(name='UVMap')
_uv.uv.foreach_set('vector', [0.0, 0.0, 1.0, 0.0, 1.0, 1.0, 0.0, 1.0])
me_addaxbx.materials.append(mat_addaxbx)
me_addaxbx.use_remesh_fix_poles = True
me_addaxbx.use_remesh_preserve_attributes = False
me_addaxbx.use_mirror_vertex_groups = False
me_addaxbx.update()
me_05 = bpy.data.meshes.new('05')
me_05.from_pydata([(-1.0, -0.5, 0.0), (1.0, -0.5, 0.0), (-1.0, 0.5, 0.0), (1.0, 0.5, 0.0)], [], [(0, 1, 3, 2)])
_uv = me_05.uv_layers.new(name='UVMap')
_uv.uv.foreach_set('vector', [0.0, 0.0, 1.0, 0.0, 1.0, 1.0, 0.0, 1.0])
me_05.materials.append(mat_05)
me_05.use_remesh_fix_poles = True
me_05.use_remesh_preserve_attributes = False
me_05.use_mirror_vertex_groups = False
me_05.update()
me_2_001 = bpy.data.meshes.new('2.001')
me_2_001.from_pydata([(-0.9981, -0.5, 0.0), (0.9981, -0.5, 0.0), (-0.9981, 0.5, 0.0), (0.9981, 0.5, 0.0)], [], [(0, 1, 3, 2)])
_uv = me_2_001.uv_layers.new(name='UVMap')
_uv.uv.foreach_set('vector', [0.0, 0.0, 1.0, 0.0, 1.0, 1.0, 0.0, 1.0])
me_2_001.materials.append(mat_2_001)
me_2_001.use_remesh_fix_poles = True
me_2_001.use_remesh_preserve_attributes = False
me_2_001.use_mirror_vertex_groups = False
me_2_001.update()
me_03_001 = bpy.data.meshes.new('03.001')
me_03_001.from_pydata([(-1.002, -0.5, 0.0), (1.002, -0.5, 0.0), (-1.002, 0.5, 0.0), (1.002, 0.5, 0.0)], [], [(0, 1, 3, 2)])
_uv = me_03_001.uv_layers.new(name='UVMap')
_uv.uv.foreach_set('vector', [0.0, 0.0, 1.0, 0.0, 1.0, 1.0, 0.0, 1.0])
me_03_001.materials.append(mat_03_001)
me_03_001.use_remesh_fix_poles = True
me_03_001.use_remesh_preserve_attributes = False
me_03_001.use_mirror_vertex_groups = False
me_03_001.update()
me_03h = bpy.data.meshes.new('03h')
me_03h.from_pydata([(-0.9959, -0.5, 0.0), (0.9959, -0.5, 0.0), (-0.9959, 0.5, 0.0), (0.9959, 0.5, 0.0)], [], [(0, 1, 3, 2)])
_uv = me_03h.uv_layers.new(name='UVMap')
_uv.uv.foreach_set('vector', [0.0, 0.0, 1.0, 0.0, 1.0, 1.0, 0.0, 1.0])
me_03h.materials.append(mat_03h)
me_03h.use_remesh_fix_poles = True
me_03h.use_remesh_preserve_attributes = False
me_03h.use_mirror_vertex_groups = False
me_03h.update()
me_03h_001 = bpy.data.meshes.new('03h.001')
me_03h_001.from_pydata([(-0.9959, -0.5, 0.0), (0.9959, -0.5, 0.0), (-0.9959, 0.5, 0.0), (0.9959, 0.5, 0.0)], [], [(0, 1, 3, 2)])
_uv = me_03h_001.uv_layers.new(name='UVMap')
_uv.uv.foreach_set('vector', [0.0, 0.0, 1.0, 0.0, 1.0, 1.0, 0.0, 1.0])
me_03h_001.materials.append(mat_03h_001)
me_03h_001.use_remesh_fix_poles = True
me_03h_001.use_remesh_preserve_attributes = False
me_03h_001.use_mirror_vertex_groups = False
me_03h_001.update()
me_mov07hax = bpy.data.meshes.new('mov07hax')
me_mov07hax.from_pydata([(-0.9852, -0.5, 0.0), (0.9852, -0.5, 0.0), (-0.9852, 0.5, 0.0), (0.9852, 0.5, 0.0)], [], [(0, 1, 3, 2)])
_uv = me_mov07hax.uv_layers.new(name='UVMap')
_uv.uv.foreach_set('vector', [0.0, 0.0, 1.0, 0.0, 1.0, 1.0, 0.0, 1.0])
me_mov07hax.materials.append(mat_mov07hax)
me_mov07hax.use_remesh_fix_poles = True
me_mov07hax.use_remesh_preserve_attributes = False
me_mov07hax.use_mirror_vertex_groups = False
me_mov07hax.update()
me_07h = bpy.data.meshes.new('07h')
me_07h.from_pydata([(-1.106, -0.5, 0.0), (1.106, -0.5, 0.0), (-1.106, 0.5, 0.0), (1.106, 0.5, 0.0)], [], [(0, 1, 3, 2)])
_uv = me_07h.uv_layers.new(name='UVMap')
_uv.uv.foreach_set('vector', [0.0, 0.0, 1.0, 0.0, 1.0, 1.0, 0.0, 1.0])
me_07h.materials.append(mat_07h)
me_07h.use_remesh_fix_poles = True
me_07h.use_remesh_preserve_attributes = False
me_07h.use_mirror_vertex_groups = False
me_07h.update()
me_05_001 = bpy.data.meshes.new('05.001')
me_05_001.from_pydata([(-1.0, -0.5, 0.0), (1.0, -0.5, 0.0), (-1.0, 0.5, 0.0), (1.0, 0.5, 0.0)], [], [(0, 1, 3, 2)])
_uv = me_05_001.uv_layers.new(name='UVMap')
_uv.uv.foreach_set('vector', [0.0, 0.0, 1.0, 0.0, 1.0, 1.0, 0.0, 1.0])
me_05_001.materials.append(mat_05_001)
me_05_001.use_remesh_fix_poles = True
me_05_001.use_remesh_preserve_attributes = False
me_05_001.use_mirror_vertex_groups = False
me_05_001.update()

# ---- objects
ob_background_image_source = bpy.data.objects.new('background image source', me_background_image_source)
ob_vert_conveyor = bpy.data.objects.new('vert conveyor', me_vert_conveyor)
ob_00h_001 = bpy.data.objects.new('00h.001', me_00h_002)
ob_00h = bpy.data.objects.new('00h', me_00h)
ob_05h = bpy.data.objects.new('05h', me_05h)
ob_00h_002 = bpy.data.objects.new('00h.002', me_00h_003)
ob_movax05h = bpy.data.objects.new('movax05h', me_movax05h)
ob_05h_001 = bpy.data.objects.new('05h.001', me_05h_001)
ob_2 = bpy.data.objects.new('2', me_2)
ob_01h = bpy.data.objects.new('01h', me_01h)
ob_01h_001 = bpy.data.objects.new('01h.001', me_01h_001)
ob_movbx06h = bpy.data.objects.new('movbx06h', me_movbx06h)
ob_06h = bpy.data.objects.new('06h', me_06h)
ob_03 = bpy.data.objects.new('03', me_03)
ob_02h = bpy.data.objects.new('02h', me_02h)
ob_02h_001 = bpy.data.objects.new('02h.001', me_02h_002)
ob_addaxbx = bpy.data.objects.new('addaxbx', me_addaxbx)
ob_05 = bpy.data.objects.new('05', me_05)
ob_2_001 = bpy.data.objects.new('2.001', me_2_001)
ob_03_001 = bpy.data.objects.new('03.001', me_03_001)
ob_03h = bpy.data.objects.new('03h', me_03h)
ob_03h_001 = bpy.data.objects.new('03h.001', me_03h_001)
ob_mov07hax = bpy.data.objects.new('mov07hax', me_mov07hax)
ob_07h = bpy.data.objects.new('07h', me_07h)
ob_05_001 = bpy.data.objects.new('05.001', me_05_001)
ob_camera = bpy.data.objects.new('Camera', cam_camera)

# ---- transforms, parenting, visibility, modifiers, constraints
ob_background_image_source.location = (0.15, 0.0, 0.0)
ob_background_image_source.rotation_euler = (1.571, 0.0, 0.0)
ob_background_image_source.scale = (5.0, 5.0, 1.0)
ob_background_image_source.lineart.crease_threshold = 0.0
ob_vert_conveyor.location = (-2.468, -0.1, -0.1527)
ob_vert_conveyor.rotation_euler = (1.571, 0.0, 0.0)
ob_vert_conveyor.scale = (-0.106, -0.106, 1.0)
ob_vert_conveyor.lineart.crease_threshold = 0.0
ob_00h_001.location = (-0.2938, -0.1, 0.8313)
ob_00h_001.rotation_euler = (1.571, 0.0, 0.0)
ob_00h_001.scale = (0.14, 0.14, 1.0)
ob_00h_001.lineart.crease_threshold = 0.0
ob_00h.location = (-0.3063, 1.0, 0.2875)
ob_00h.rotation_euler = (1.571, 0.0, 0.0)
ob_00h.scale = (0.14, 0.14, 1.0)
ob_00h.lineart.crease_threshold = 0.0
ob_05h.location = (-0.3063, -0.1, 0.6625)
ob_05h.rotation_euler = (1.571, 0.0, 0.0)
ob_05h.scale = (0.14, 0.14, 1.0)
ob_05h.lineart.crease_threshold = 0.0
ob_00h_002.location = (-2.945, 1.0, 0.2497)
ob_00h_002.rotation_euler = (1.571, 0.0, 0.0)
ob_00h_002.scale = (0.14, 0.14, 1.0)
ob_00h_002.lineart.crease_threshold = 0.0
ob_movax05h.location = (1.427, 1.0, 0.7894)
ob_movax05h.rotation_euler = (1.571, 0.0, 0.0)
ob_movax05h.scale = (0.14, 0.14, 1.0)
ob_movax05h.lineart.crease_threshold = 0.0
ob_05h_001.location = (-2.947, 1.1, 0.2563)
ob_05h_001.rotation_euler = (1.571, 0.0, 0.0)
ob_05h_001.scale = (0.14, 0.14, 1.0)
ob_05h_001.lineart.crease_threshold = 0.0
ob_2.location = (2.288, 1.0, -0.6799)
ob_2.rotation_euler = (1.571, 0.0, 0.0)
ob_2.scale = (0.14, 0.14, 1.0)
ob_2.lineart.crease_threshold = 0.0
ob_01h.location = (-0.2946, 1.3, 0.2885)
ob_01h.rotation_euler = (1.571, 0.0, 0.0)
ob_01h.scale = (0.14, 0.14, 1.0)
ob_01h.lineart.crease_threshold = 0.0
ob_01h_001.location = (-2.944, 1.2, 0.2467)
ob_01h_001.rotation_euler = (1.571, 0.0, 0.0)
ob_01h_001.scale = (0.14, 0.14, 1.0)
ob_01h_001.lineart.crease_threshold = 0.0
ob_movbx06h.location = (1.454, 1.7, 0.8029)
ob_movbx06h.rotation_euler = (1.571, 0.0, 0.0)
ob_movbx06h.scale = (0.14, 0.14, 1.0)
ob_movbx06h.lineart.crease_threshold = 0.0
ob_06h.location = (-2.95, 1.4, 0.2431)
ob_06h.rotation_euler = (1.571, 0.0, 0.0)
ob_06h.scale = (0.14, 0.14, 1.0)
ob_06h.lineart.crease_threshold = 0.0
ob_03.location = (4.016, 1.0, -0.6834)
ob_03.rotation_euler = (1.571, 0.0, 0.0)
ob_03.scale = (0.14, 0.14, 1.0)
ob_03.lineart.crease_threshold = 0.0
ob_02h.location = (-0.2886, 1.011, 0.2799)
ob_02h.rotation_euler = (1.571, 0.0, 0.0)
ob_02h.scale = (0.14, 0.14, 1.0)
ob_02h.lineart.crease_threshold = 0.0
ob_02h_001.location = (-2.934, -0.1034, 0.2411)
ob_02h_001.rotation_euler = (1.571, 0.0, 0.0)
ob_02h_001.scale = (0.14, 0.14, 1.0)
ob_02h_001.lineart.crease_threshold = 0.0
ob_addaxbx.location = (1.457, -0.1, 0.7992)
ob_addaxbx.rotation_euler = (1.571, 0.0, 0.0)
ob_addaxbx.scale = (0.14, 0.14, 1.0)
ob_addaxbx.lineart.crease_threshold = 0.0
ob_05.location = (0.5743, -0.1, -0.3556)
ob_05.rotation_euler = (1.571, 0.0, 0.0)
ob_05.scale = (0.14, 0.14, 1.0)
ob_05.lineart.crease_threshold = 0.0
ob_2_001.location = (0.5571, 1.0, -0.355)
ob_2_001.rotation_euler = (1.571, 0.0, 0.0)
ob_2_001.scale = (0.14, 0.14, 1.0)
ob_2_001.lineart.crease_threshold = 0.0
ob_03_001.location = (0.5627, -0.3206, -0.53)
ob_03_001.rotation_euler = (1.571, 0.0, 0.0)
ob_03_001.scale = (0.14, 0.14, 1.0)
ob_03_001.lineart.crease_threshold = 0.0
ob_03h.location = (-0.2969, 0.1852, 0.2813)
ob_03h.rotation_euler = (1.571, 0.0, 0.0)
ob_03h.scale = (0.14, 0.14, 1.0)
ob_03h.lineart.crease_threshold = 0.0
ob_03h_001.location = (-0.2969, 0.1852, 0.2813)
ob_03h_001.rotation_euler = (1.571, 0.0, 0.0)
ob_03h_001.scale = (0.14, 0.14, 1.0)
ob_03h_001.lineart.crease_threshold = 0.0
ob_mov07hax.location = (-2.943, 1.0, -0.2708)
ob_mov07hax.rotation_euler = (1.571, 0.0, 0.0)
ob_mov07hax.scale = (0.14, 0.14, 1.0)
ob_mov07hax.lineart.crease_threshold = 0.0
ob_07h.location = (1.427, 1.0, 0.1042)
ob_07h.rotation_euler = (1.571, 0.0, 0.0)
ob_07h.scale = (0.14, 0.14, 1.0)
ob_07h.lineart.crease_threshold = 0.0
ob_05_001.location = (0.5743, -0.1, -0.3556)
ob_05_001.rotation_euler = (1.571, 0.0, 0.0)
ob_05_001.scale = (0.14, 0.14, 1.0)
ob_05_001.lineart.crease_threshold = 0.0
ob_camera.location = (0.0, -12.0, 0.0)
ob_camera.rotation_euler = (1.571, -0.0, -0.0)
ob_camera.empty_image_side = 'FRONT'
ob_camera.lineart.crease_threshold = 0.0

# ---- collection membership
col_collection.objects.link(ob_background_image_source)
col_collection.objects.link(ob_vert_conveyor)
col_collection.objects.link(ob_00h_001)
col_collection.objects.link(ob_00h)
col_collection.objects.link(ob_05h)
col_collection.objects.link(ob_00h_002)
col_collection.objects.link(ob_movax05h)
col_collection.objects.link(ob_05h_001)
col_collection.objects.link(ob_2)
col_collection.objects.link(ob_01h)
col_collection.objects.link(ob_01h_001)
col_collection.objects.link(ob_movbx06h)
col_collection.objects.link(ob_06h)
col_collection.objects.link(ob_03)
col_collection.objects.link(ob_02h)
col_collection.objects.link(ob_02h_001)
col_collection.objects.link(ob_addaxbx)
col_collection.objects.link(ob_05)
col_collection.objects.link(ob_2_001)
col_collection.objects.link(ob_03_001)
col_collection.objects.link(ob_03h)
col_collection.objects.link(ob_03h_001)
col_collection.objects.link(ob_mov07hax)
col_collection.objects.link(ob_07h)
col_collection.objects.link(ob_05_001)
col_camera.objects.link(ob_camera)

# ---- scene / render settings (as saved in the file)
scene.camera = ob_camera
scene.frame_start = 782; scene.frame_end = 1232; scene.frame_set(1232)
scene.render.engine = 'BLENDER_EEVEE_NEXT'
scene.render.image_settings.file_format = 'FFMPEG'
scene.render.image_settings.color_mode = 'RGB'
scene.render.image_settings.quality = 80
scene.cycles.use_denoising = False
scene.cycles.samples = 128
scene.cycles.sampling_pattern = 'TABULATED_SOBOL'
scene.cycles.use_adaptive_sampling = False
scene.cycles.use_light_tree = False
scene.view_settings.view_transform = 'Standard'
bpy.context.view_layer.update()
